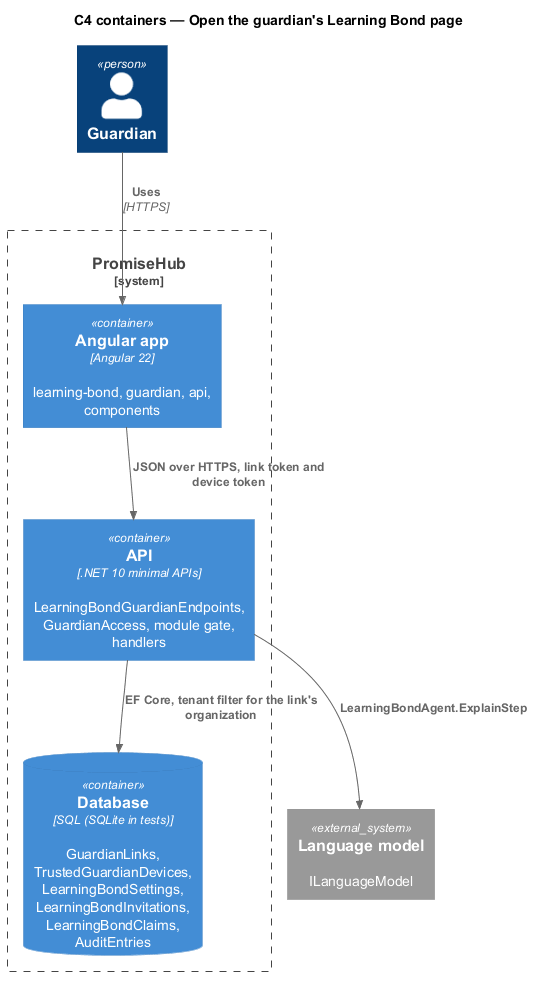

The diagram above was rendered by PlantUML. Its source (embedded in the PNG):
@startuml
!include <C4/C4_Container>
title C4 containers — Open the guardian's Learning Bond page
Person(guardian, "Guardian")
System_Boundary(ph, "PromiseHub") {
  Container(web, "Angular app", "Angular 22", "learning-bond, guardian, api, components")
  Container(api, "API", ".NET 10 minimal APIs", "LearningBondGuardianEndpoints, GuardianAccess, module gate, handlers")
  ContainerDb(db, "Database", "SQL (SQLite in tests)", "GuardianLinks, TrustedGuardianDevices, LearningBondSettings, LearningBondInvitations, LearningBondClaims, AuditEntries")
}
System_Ext(llm, "Language model", "ILanguageModel")
Rel(guardian, web, "Uses", "HTTPS")
Rel(web, api, "JSON over HTTPS, link token and device token")
Rel(api, db, "EF Core, tenant filter for the link's organization")
Rel(api, llm, "LearningBondAgent.ExplainStep")
@enduml